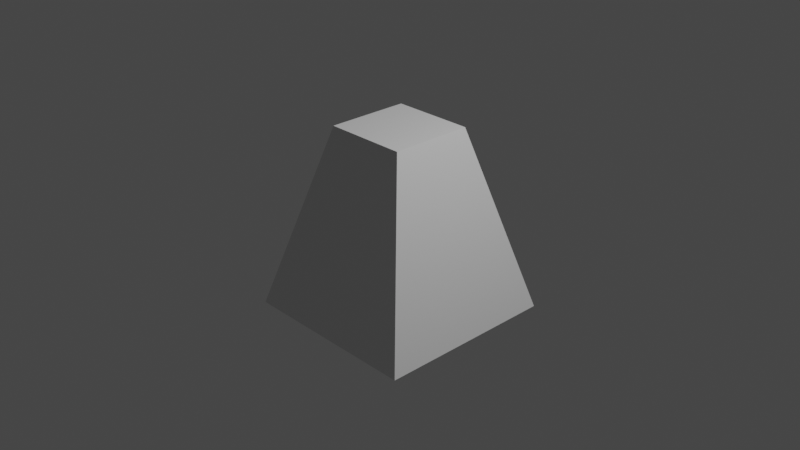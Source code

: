 # Source: untitled.blend  (saved by Blender 2.93.21; exported with 4.5.12 LTS)
import bpy
from mathutils import Matrix  # noqa: F401  (used for matrix-valued properties, if any)

bpy.ops.wm.read_factory_settings(use_empty=True)
scene = bpy.context.scene
scene.name = 'Scene'

# ---- collections
col_collection = bpy.data.collections.new('Collection'); scene.collection.children.link(col_collection)

# ---- materials (node trees are filled in below, after node groups)
mat_material = bpy.data.materials.new('Material')
mat_material.alpha_threshold = 0.0
mat_material.use_transparent_shadow = False
mat_material.line_color = (0.0, 0.0, 0.0, 1.0)

# ---- material node trees
mat_material.use_nodes = True; mat_material.node_tree.nodes.clear()
_N = mat_material.node_tree.nodes; _L = mat_material.node_tree.links
n0 = _N.new('ShaderNodeOutputMaterial'); n0.name = 'Material Output'; n0.location = (300, 300)
n1 = _N.new('ShaderNodeBsdfPrincipled'); n1.name = 'Principled BSDF'; n1.location = (10, 300)
n1.distribution = 'GGX'
n1.subsurface_method = 'BURLEY'
n1.inputs[2].default_value = 0.4
n1.inputs[3].default_value = 1.45
n1.inputs[27].default_value = (0.0, 0.0, 0.0, 1.0)
n1.inputs[28].default_value = 1.0
_L.new(n1.outputs[0], n0.inputs[0])
n0.is_active_output = True

# ---- world
world_world = bpy.data.worlds.new('World'); scene.world = world_world
world_world.use_nodes = True; world_world.node_tree.nodes.clear()
_N = world_world.node_tree.nodes; _L = world_world.node_tree.links
n0 = _N.new('ShaderNodeOutputWorld'); n0.name = 'World Output'; n0.location = (300, 300)
n1 = _N.new('ShaderNodeBackground'); n1.name = 'Background'; n1.location = (10, 300)
n1.inputs[0].default_value = (0.05088, 0.05088, 0.05088, 1.0)
_L.new(n1.outputs[0], n0.inputs[0])
n0.is_active_output = True
world_world.color = (0.05088, 0.05088, 0.05088)
world_world.use_sun_shadow = False
world_world.sun_shadow_jitter_overblur = 0.0

# ---- cameras
cam_camera = bpy.data.cameras.new('Camera')
cam_camera.clip_end = 100.0
cam_camera.ortho_scale = 7.314

# ---- lights
light_light = bpy.data.lights.new('Light', 'POINT')
light_light.transmission_factor = 0.0
light_light.energy = 1000.0
light_light.shadow_soft_size = 0.1
light_light.shadow_maximum_resolution = 0.006
light_light.use_absolute_resolution = True

# ---- meshes
me_cube = bpy.data.meshes.new('Cube')
me_cube.from_pydata([(0.4531, 0.4531, 1.0), (1.0, 1.0, -1.0), (0.4531, -0.4531, 1.0), (1.0, -1.0, -1.0), (-0.4531, 0.4531, 1.0), (-1.0, 1.0, -1.0), (-0.4531, -0.4531, 1.0), (-1.0, -1.0, -1.0)], [], [(0, 4, 6, 2), (3, 2, 6, 7), (7, 6, 4, 5), (5, 1, 3, 7), (1, 0, 2, 3), (5, 4, 0, 1)])
_uv = me_cube.uv_layers.new(name='UVMap')
_uv.uv.foreach_set('vector', [0.625, 0.5, 0.875, 0.5, 0.875, 0.75, 0.625, 0.75, 0.375, 0.75, 0.625, 0.75, 0.625, 1.0, 0.375, 1.0, 0.375, 0.0, 0.625, 0.0, 0.625, 0.25, 0.375, 0.25, 0.125, 0.5, 0.375, 0.5, 0.375, 0.75, 0.125, 0.75, 0.375, 0.5, 0.625, 0.5, 0.625, 0.75, 0.375, 0.75, 0.375, 0.25, 0.625, 0.25, 0.625, 0.5, 0.375, 0.5])
me_cube.materials.append(mat_material)
me_cube.use_remesh_preserve_volume = False
me_cube.use_remesh_preserve_attributes = False
me_cube.use_mirror_vertex_groups = False
me_cube.update()

# ---- objects
ob_cube = bpy.data.objects.new('Cube', me_cube)
ob_light = bpy.data.objects.new('Light', light_light)
ob_camera = bpy.data.objects.new('Camera', cam_camera)

# ---- transforms, parenting, visibility, modifiers, constraints
ob_cube.location = (0.0, 0.0, 0.0)
ob_cube.lock_rotations_4d = False
ob_cube.empty_display_type = 'ARROWS'
ob_cube.lineart.crease_threshold = 0.0
ob_light.location = (4.076, 1.005, 5.904)
ob_light.rotation_euler = (0.6503, 0.05522, 1.866)
ob_light.lock_rotations_4d = False
ob_light.empty_display_type = 'ARROWS'
ob_light.color = (0.0, 0.0, 0.0, 0.0)
ob_light.lineart.crease_threshold = 0.0
ob_camera.location = (7.359, -6.926, 4.958)
ob_camera.rotation_euler = (1.109, 0.0, 0.8149)
ob_camera.lock_rotations_4d = False
ob_camera.empty_display_type = 'ARROWS'
ob_camera.color = (0.0, 0.0, 0.0, 0.0)
ob_camera.display_type = 'WIRE'
ob_camera.lineart.crease_threshold = 0.0

# ---- collection membership
col_collection.objects.link(ob_cube)
col_collection.objects.link(ob_light)
col_collection.objects.link(ob_camera)

# ---- scene / render settings (as saved in the file)
scene.camera = ob_camera
scene.frame_start = 1; scene.frame_end = 250; scene.frame_set(1)
scene.render.engine = 'BLENDER_EEVEE_NEXT'
scene.cycles.use_denoising = False
scene.cycles.samples = 128
scene.cycles.sampling_pattern = 'TABULATED_SOBOL'
scene.cycles.use_adaptive_sampling = False
scene.cycles.use_light_tree = False
scene.view_settings.view_transform = 'Filmic'
bpy.context.view_layer.update()
